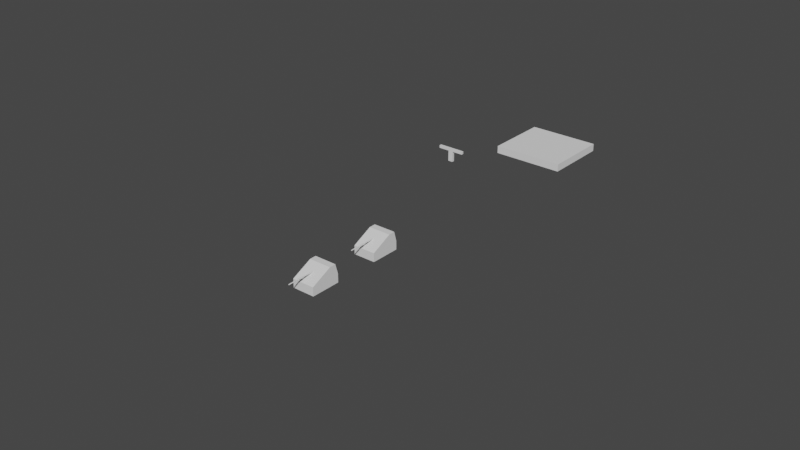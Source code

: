 # Source: Ship.blend  (saved by Blender 2.80.37; exported with 4.5.12 LTS)
import bpy
from mathutils import Matrix  # noqa: F401  (used for matrix-valued properties, if any)

bpy.ops.wm.read_factory_settings(use_empty=True)
scene = bpy.context.scene
scene.name = 'Scene'

# ---- collections
col_ship = bpy.data.collections.new('Ship'); scene.collection.children.link(col_ship)
col_ship.hide_render = True
col_other = bpy.data.collections.new('Other'); scene.collection.children.link(col_other)
col_blueprints = bpy.data.collections.new('Blueprints'); scene.collection.children.link(col_blueprints)
col_blueprints.hide_render = True

# ---- world
world_world = bpy.data.worlds.new('World'); scene.world = world_world
world_world.color = (0.05088, 0.05088, 0.05088)
world_world.use_sun_shadow = False
world_world.sun_shadow_jitter_overblur = 0.0

# ---- meshes
me_cube_001 = bpy.data.meshes.new('Cube.001')
me_cube_001.from_pydata([(0.7535, -0.1687, -0.3712), (0.3425, -0.1687, 1.386), (0.7805, 0.1594, -0.3805), (0.4089, 0.1594, 1.386), (0.6712, -0.2143, 0.3985), (0.7273, -0.2233, -0.362), (0.7805, 0.214, -0.3805), (0.7245, 0.1989, 0.3894), (0.1354, -0.9658, 0.3758), (0.1784, -0.9658, -0.235), (0.7805, 0.3431, -0.379), (0.8319, 0.3431, 0.3883), (0.7805, 0.7325, -0.1703), (0.8319, 0.7325, 0.3849), (0.8842, -0.1687, 0.02365), (0.9456, 0.1594, 0.01664), (0.8438, -0.2233, 0.02265), (0.9371, 0.214, 0.003034), (0.1454, -0.9658, 0.1051), (0.9371, 0.3431, 0.003477), (0.9371, 0.7325, 0.1597), (0.8985, -0.1687, -0.1638), (0.9435, 0.1594, -0.1718), (0.8648, -0.2233, -0.1599), (0.9391, 0.214, -0.179), (0.1768, -0.9658, -0.05632), (0.9391, 0.7325, 0.003092), (0.9391, 0.3431, -0.178), (0.1712, -0.1687, 1.386), (0.2044, 0.1594, 1.386), (0.3729, -0.2233, 0.3985), (0.4159, 0.214, 0.3894), (0.1199, -0.9658, 0.3758), (0.4099, 0.3431, -0.5476), (0.4159, 0.7325, 0.3849), (0.3964, -0.1687, -0.5361), (0.4099, 0.1594, -0.5498), (0.3833, -0.2233, -0.5224), (0.4099, 0.214, -0.5498), (0.1454, -0.9658, -0.3337), (0.4099, 0.7325, -0.2377), (0.01749, -1.154, -0.0221), (0.02394, -1.154, -0.2971), (0.01862, -1.154, -0.1007), (0.02185, -1.154, -0.1939), (0.01144, -1.154, -0.0221), (0.01368, -1.154, -0.3542), (-0.7535, -0.1687, -0.3712), (-0.3425, -0.1687, 1.386), (-0.7805, 0.1594, -0.3805), (-0.4089, 0.1594, 1.386), (-0.6712, -0.2143, 0.3985), (-0.7273, -0.2233, -0.362), (-0.7805, 0.214, -0.3805), (-0.7245, 0.1989, 0.3894), (-0.1354, -0.9658, 0.3758), (-0.1784, -0.9658, -0.235), (-0.7805, 0.3431, -0.379), (-0.8319, 0.3431, 0.3883), (-0.7805, 0.7325, -0.1703), (-0.8319, 0.7325, 0.3849), (0.0, -0.1687, 1.386), (0.0, -0.1687, -0.5956), (0.0, 0.1594, -0.6138), (0.0, 0.1594, 1.386), (0.0, -0.2233, 0.3985), (0.0, -0.2233, -0.5774), (0.0, 0.214, 0.3894), (0.0, 0.214, -0.6138), (0.0, -0.9658, 0.3758), (0.0, -0.9658, -0.3271), (0.0, 0.3431, -0.6109), (0.0, 0.7325, -0.2435), (0.0, 0.7325, 0.3849), (-0.8842, -0.1687, 0.02365), (-0.9456, 0.1594, 0.01664), (-0.8438, -0.2233, 0.02265), (-0.9371, 0.214, 0.003034), (-0.1454, -0.9658, 0.1051), (-0.9371, 0.3431, 0.003477), (-0.9371, 0.7325, 0.1597), (-0.8985, -0.1687, -0.1638), (-0.9435, 0.1594, -0.1718), (-0.8648, -0.2233, -0.1599), (-0.9391, 0.214, -0.179), (-0.1768, -0.9658, -0.05632), (-0.9391, 0.7325, 0.003092), (-0.9391, 0.3431, -0.178), (-0.1712, -0.1687, 1.386), (-0.2044, 0.1594, 1.386), (-0.3729, -0.2233, 0.3985), (-0.4159, 0.214, 0.3894), (-0.1199, -0.9658, 0.3758), (-0.4099, 0.3431, -0.5476), (-0.4159, 0.7325, 0.3849), (-0.3964, -0.1687, -0.5361), (-0.4099, 0.1594, -0.5498), (-0.3833, -0.2233, -0.5224), (-0.4099, 0.214, -0.5498), (-0.1454, -0.9658, -0.3337), (-0.4099, 0.7325, -0.2377), (-0.01749, -1.154, -0.0221), (-0.02394, -1.154, -0.2971), (0.0, -1.154, -0.0221), (0.0, -1.154, -0.3572), (-0.01862, -1.154, -0.1007), (-0.02185, -1.154, -0.1939), (-0.01144, -1.154, -0.0221), (-0.01368, -1.154, -0.3542), (0.3652, -0.2309, 0.2573), (0.6573, -0.2222, 0.2573), (0.1326, -0.958, 0.235), (0.1174, -0.958, 0.235), (0.0, -0.2309, 0.2573), (0.0, -0.958, 0.235), (-0.3652, -0.2309, 0.2573), (-0.6573, -0.2222, 0.2573), (-0.1326, -0.958, 0.235), (-0.1174, -0.958, 0.235), (0.3503, 0.2478, 0.219), (0.6102, 0.235, 0.219), (0.7006, 0.3564, 0.218), (0.7006, 0.6844, 0.2151), (0.3503, 0.6844, 0.2151), (0.3503, 0.3564, 0.218), (0.0, 0.3564, 0.218), (0.0, 0.6844, 0.2151), (0.0, 0.2478, 0.219), (-0.3503, 0.2478, 0.219), (-0.6102, 0.235, 0.219), (-0.7006, 0.3564, 0.218), (-0.7006, 0.6844, 0.2151), (-0.3503, 0.6844, 0.2151), (-0.3503, 0.3564, 0.218), (0.9391, 0.7719, -0.0331), (0.7805, 0.7685, -0.1496), (0.4159, 0.7515, 0.3849), (0.8319, 0.7515, 0.3849), (0.4099, 0.7614, -0.1948), (0.0, 0.7614, -0.1987), (0.0, 0.7639, 0.1597), (0.0, 0.7515, 0.3849), (0.9371, 0.7639, 0.1597), (0.0, 0.7719, -0.04245), (0.4686, 0.7639, 0.1597), (0.4695, 0.7719, -0.03778), (-0.9391, 0.7719, -0.0331), (-0.7805, 0.7685, -0.1496), (-0.4159, 0.7515, 0.3849), (-0.8319, 0.7515, 0.3849), (-0.4099, 0.7614, -0.1948), (-0.9371, 0.7639, 0.1597), (-0.4686, 0.7639, 0.1597), (-0.4695, 0.7719, -0.03778), (0.007413, -1.177, -0.1621), (0.01014, -1.177, -0.2787), (0.007891, -1.177, -0.1954), (0.00926, -1.177, -0.2349), (0.004848, -1.177, -0.1621), (0.005798, -1.177, -0.3028), (0.004941, -1.177, -0.1954), (0.005373, -1.177, -0.2403), (-0.007413, -1.177, -0.1621), (-0.01014, -1.177, -0.2787), (2.14e-10, -1.177, -0.1621), (2.14e-10, -1.177, -0.3041), (-0.007891, -1.177, -0.1954), (2.14e-10, -1.177, -0.1954), (-0.00926, -1.177, -0.2349), (2.14e-10, -1.177, -0.2456), (-0.004848, -1.177, -0.1621), (-0.005798, -1.177, -0.3028), (-0.004941, -1.177, -0.1954), (-0.005373, -1.177, -0.2403)], [], [(36, 2, 0, 35), (15, 3, 1, 14), (17, 7, 3, 15), (38, 6, 2, 36), (35, 0, 5, 37), (14, 1, 4, 16), (38, 33, 10, 6), (37, 5, 9, 39), (16, 4, 8, 18), (17, 19, 11, 7), (33, 40, 12, 10), (19, 20, 13, 11), (70, 39, 46, 104), (12, 40, 138, 135), (60, 58, 130, 131), (54, 91, 128, 129), (69, 32, 112, 114), (28, 61, 65, 30), (31, 67, 64, 29), (29, 64, 61, 28), (34, 13, 137, 136), (18, 8, 41, 43), (27, 26, 20, 19), (24, 27, 19, 17), (23, 16, 18, 25), (21, 14, 16, 23), (24, 17, 15, 22), (22, 15, 14, 21), (2, 22, 21, 0), (6, 24, 22, 2), (0, 21, 23, 5), (5, 23, 25, 9), (6, 10, 27, 24), (10, 12, 26, 27), (32, 69, 103, 45), (40, 72, 139, 138), (94, 73, 141, 148), (9, 25, 44, 42), (25, 18, 43, 44), (80, 60, 149, 151), (3, 29, 28, 1), (7, 31, 29, 3), (1, 28, 30, 4), (8, 4, 110, 111), (91, 67, 127, 128), (7, 11, 121, 120), (26, 12, 135, 134), (8, 32, 45, 41), (71, 72, 40, 33), (66, 37, 39, 70), (68, 71, 33, 38), (62, 35, 37, 66), (68, 38, 36, 63), (63, 36, 35, 62), (44, 43, 156, 157), (108, 104, 165, 171), (106, 102, 163, 168), (102, 108, 171, 163), (107, 101, 162, 170), (43, 41, 154, 156), (39, 9, 42, 46), (96, 95, 47, 49), (75, 74, 48, 50), (77, 75, 50, 54), (98, 96, 49, 53), (95, 97, 52, 47), (74, 76, 51, 48), (98, 53, 57, 93), (97, 99, 56, 52), (76, 78, 55, 51), (77, 54, 58, 79), (93, 57, 59, 100), (79, 58, 60, 80), (70, 104, 108, 99), (100, 59, 147, 150), (73, 94, 132, 126), (13, 34, 123, 122), (51, 55, 117, 116), (88, 90, 65, 61), (91, 89, 64, 67), (89, 88, 61, 64), (60, 94, 148, 149), (78, 105, 101, 55), (87, 79, 80, 86), (84, 77, 79, 87), (83, 85, 78, 76), (81, 83, 76, 74), (84, 82, 75, 77), (82, 81, 74, 75), (49, 47, 81, 82), (53, 49, 82, 84), (47, 52, 83, 81), (52, 56, 85, 83), (53, 84, 87, 57), (57, 87, 86, 59), (92, 107, 103, 69), (20, 26, 134, 142), (72, 100, 150, 139), (56, 102, 106, 85), (85, 106, 105, 78), (13, 20, 142, 137), (50, 48, 88, 89), (54, 50, 89, 91), (48, 51, 90, 88), (65, 90, 115, 113), (58, 54, 129, 130), (94, 60, 131, 132), (86, 80, 151, 146), (55, 101, 107, 92), (71, 93, 100, 72), (66, 70, 99, 97), (68, 98, 93, 71), (62, 66, 97, 95), (68, 63, 96, 98), (63, 62, 95, 96), (103, 107, 170, 164), (46, 42, 155, 159), (45, 103, 164, 158), (104, 46, 159, 165), (105, 106, 168, 166), (42, 44, 157, 155), (99, 108, 102, 56), (109, 113, 114, 112), (110, 109, 112, 111), (115, 118, 114, 113), (116, 117, 118, 115), (55, 92, 118, 117), (32, 8, 111, 112), (90, 51, 116, 115), (92, 69, 114, 118), (30, 65, 113, 109), (4, 30, 109, 110), (124, 123, 126, 125), (119, 124, 125, 127), (120, 121, 124, 119), (121, 122, 123, 124), (133, 125, 126, 132), (128, 127, 125, 133), (129, 128, 133, 130), (130, 133, 132, 131), (31, 7, 120, 119), (11, 13, 122, 121), (34, 73, 126, 123), (67, 31, 119, 127), (144, 140, 141, 136), (145, 143, 140, 144), (138, 139, 143, 145), (135, 138, 145, 134), (134, 145, 144, 142), (142, 144, 136, 137), (152, 148, 141, 140), (153, 152, 140, 143), (150, 153, 143, 139), (147, 146, 153, 150), (146, 151, 152, 153), (151, 149, 148, 152), (73, 34, 136, 141), (59, 86, 146, 147), (160, 156, 154, 158), (161, 157, 156, 160), (159, 155, 157, 161), (165, 159, 161, 169), (169, 161, 160, 167), (167, 160, 158, 164), (172, 170, 162, 166), (173, 172, 166, 168), (171, 173, 168, 163), (165, 169, 173, 171), (169, 167, 172, 173), (167, 164, 170, 172), (101, 105, 166, 162), (41, 45, 158, 154)])
_uv = me_cube_001.uv_layers.new(name='UVMap')
_uv.uv.foreach_set('vector', [0.3125, 0.5769, 0.375, 0.5769, 0.375, 0.618, 0.3125, 0.618, 0.5287, 0.5769, 0.625, 0.5769, 0.625, 0.618, 0.5287, 0.618, 0.5287, 0.57, 0.625, 0.57, 0.625, 0.5769, 0.5287, 0.5769, 0.3125, 0.57, 0.375, 0.57, 0.375, 0.5769, 0.3125, 0.5769, 0.3125, 0.618, 0.375, 0.618, 0.375, 0.6249, 0.3125, 0.6249, 0.5287, 0.618, 0.625, 0.618, 0.625, 0.6249, 0.5287, 0.6249, 0.3125, 0.57, 0.3125, 0.5539, 0.375, 0.5539, 0.375, 0.57, 0.3125, 0.6249, 0.375, 0.6249, 0.375, 0.718, 0.3125, 0.718, 0.5287, 0.6249, 0.625, 0.6249, 0.625, 0.718, 0.5287, 0.718, 0.5287, 0.57, 0.5287, 0.5539, 0.625, 0.5539, 0.625, 0.57, 0.3125, 0.5539, 0.3125, 0.505, 0.375, 0.505, 0.375, 0.5539, 0.5287, 0.5539, 0.5287, 0.505, 0.625, 0.505, 0.625, 0.5539, 0.25, 0.718, 0.3125, 0.718, 0.3125, 0.718, 0.25, 0.718, 0.375, 0.505, 0.3125, 0.505, 0.3125, 0.505, 0.375, 0.505, 0.625, 0.505, 0.625, 0.5539, 0.625, 0.5539, 0.625, 0.505, 0.625, 0.57, 0.6875, 0.57, 0.6875, 0.57, 0.625, 0.57, 0.75, 0.718, 0.6875, 0.718, 0.6875, 0.718, 0.75, 0.718, 0.6875, 0.618, 0.75, 0.618, 0.75, 0.6249, 0.6875, 0.6249, 0.6875, 0.57, 0.75, 0.57, 0.75, 0.5769, 0.6875, 0.5769, 0.6875, 0.5769, 0.75, 0.5769, 0.75, 0.618, 0.6875, 0.618, 0.625, 0.44, 0.625, 0.505, 0.625, 0.505, 0.625, 0.44, 0.5287, 0.718, 0.625, 0.718, 0.625, 0.718, 0.5287, 0.718, 0.4558, 0.5539, 0.4558, 0.505, 0.5287, 0.505, 0.5287, 0.5539, 0.4558, 0.57, 0.4558, 0.5539, 0.5287, 0.5539, 0.5287, 0.57, 0.4558, 0.6249, 0.5287, 0.6249, 0.5287, 0.718, 0.4558, 0.718, 0.4558, 0.618, 0.5287, 0.618, 0.5287, 0.6249, 0.4558, 0.6249, 0.4558, 0.57, 0.5287, 0.57, 0.5287, 0.5769, 0.4558, 0.5769, 0.4558, 0.5769, 0.5287, 0.5769, 0.5287, 0.618, 0.4558, 0.618, 0.375, 0.5769, 0.4558, 0.5769, 0.4558, 0.618, 0.375, 0.618, 0.375, 0.57, 0.4558, 0.57, 0.4558, 0.5769, 0.375, 0.5769, 0.375, 0.618, 0.4558, 0.618, 0.4558, 0.6249, 0.375, 0.6249, 0.375, 0.6249, 0.4558, 0.6249, 0.4558, 0.718, 0.375, 0.718, 0.375, 0.57, 0.375, 0.5539, 0.4558, 0.5539, 0.4558, 0.57, 0.375, 0.5539, 0.375, 0.505, 0.4558, 0.505, 0.4558, 0.5539, 0.6875, 0.718, 0.75, 0.718, 0.75, 0.718, 0.6875, 0.718, 0.3125, 0.505, 0.25, 0.505, 0.25, 0.505, 0.3125, 0.505, 0.625, 0.44, 0.625, 0.375, 0.625, 0.375, 0.625, 0.44, 0.375, 0.718, 0.4558, 0.718, 0.4558, 0.718, 0.375, 0.718, 0.4558, 0.718, 0.5287, 0.718, 0.5287, 0.718, 0.4558, 0.718, 0.5287, 0.505, 0.625, 0.505, 0.625, 0.505, 0.5287, 0.505, 0.625, 0.5769, 0.6875, 0.5769, 0.6875, 0.618, 0.625, 0.618, 0.625, 0.57, 0.6875, 0.57, 0.6875, 0.5769, 0.625, 0.5769, 0.625, 0.618, 0.6875, 0.618, 0.6875, 0.6249, 0.625, 0.6249, 0.625, 0.718, 0.625, 0.6249, 0.625, 0.6249, 0.625, 0.718, 0.6875, 0.57, 0.75, 0.57, 0.75, 0.57, 0.6875, 0.57, 0.625, 0.57, 0.625, 0.5539, 0.625, 0.5539, 0.625, 0.57, 0.4558, 0.505, 0.375, 0.505, 0.375, 0.505, 0.4558, 0.505, 0.625, 0.718, 0.6875, 0.718, 0.6875, 0.718, 0.625, 0.718, 0.25, 0.5539, 0.25, 0.505, 0.3125, 0.505, 0.3125, 0.5539, 0.25, 0.6249, 0.3125, 0.6249, 0.3125, 0.718, 0.25, 0.718, 0.25, 0.57, 0.25, 0.5539, 0.3125, 0.5539, 0.3125, 0.57, 0.25, 0.618, 0.3125, 0.618, 0.3125, 0.6249, 0.25, 0.6249, 0.25, 0.57, 0.3125, 0.57, 0.3125, 0.5769, 0.25, 0.5769, 0.25, 0.5769, 0.3125, 0.5769, 0.3125, 0.618, 0.25, 0.618, 0.4558, 0.718, 0.5287, 0.718, 0.5287, 0.718, 0.4558, 0.718, 0.3125, 0.718, 0.25, 0.718, 0.25, 0.718, 0.3125, 0.718, 0.4558, 0.718, 0.375, 0.718, 0.375, 0.718, 0.4558, 0.718, 0.375, 0.718, 0.3125, 0.718, 0.3125, 0.718, 0.375, 0.718, 0.6875, 0.718, 0.625, 0.718, 0.625, 0.718, 0.6875, 0.718, 0.5287, 0.718, 0.625, 0.718, 0.625, 0.718, 0.5287, 0.718, 0.3125, 0.718, 0.375, 0.718, 0.375, 0.718, 0.3125, 0.718, 0.3125, 0.5769, 0.3125, 0.618, 0.375, 0.618, 0.375, 0.5769, 0.5287, 0.5769, 0.5287, 0.618, 0.625, 0.618, 0.625, 0.5769, 0.5287, 0.57, 0.5287, 0.5769, 0.625, 0.5769, 0.625, 0.57, 0.3125, 0.57, 0.3125, 0.5769, 0.375, 0.5769, 0.375, 0.57, 0.3125, 0.618, 0.3125, 0.6249, 0.375, 0.6249, 0.375, 0.618, 0.5287, 0.618, 0.5287, 0.6249, 0.625, 0.6249, 0.625, 0.618, 0.3125, 0.57, 0.375, 0.57, 0.375, 0.5539, 0.3125, 0.5539, 0.3125, 0.6249, 0.3125, 0.718, 0.375, 0.718, 0.375, 0.6249, 0.5287, 0.6249, 0.5287, 0.718, 0.625, 0.718, 0.625, 0.6249, 0.5287, 0.57, 0.625, 0.57, 0.625, 0.5539, 0.5287, 0.5539, 0.3125, 0.5539, 0.375, 0.5539, 0.375, 0.505, 0.3125, 0.505, 0.5287, 0.5539, 0.625, 0.5539, 0.625, 0.505, 0.5287, 0.505, 0.25, 0.718, 0.25, 0.718, 0.3125, 0.718, 0.3125, 0.718, 0.3125, 0.505, 0.375, 0.505, 0.375, 0.505, 0.3125, 0.505, 0.625, 0.375, 0.625, 0.44, 0.625, 0.44, 0.625, 0.375, 0.625, 0.505, 0.625, 0.44, 0.625, 0.44, 0.625, 0.505, 0.625, 0.6249, 0.625, 0.718, 0.625, 0.718, 0.625, 0.6249, 0.6875, 0.618, 0.6875, 0.6249, 0.75, 0.6249, 0.75, 0.618, 0.6875, 0.57, 0.6875, 0.5769, 0.75, 0.5769, 0.75, 0.57, 0.6875, 0.5769, 0.6875, 0.618, 0.75, 0.618, 0.75, 0.5769, 0.625, 0.505, 0.625, 0.44, 0.625, 0.44, 0.625, 0.505, 0.5287, 0.718, 0.5287, 0.718, 0.625, 0.718, 0.625, 0.718, 0.4558, 0.5539, 0.5287, 0.5539, 0.5287, 0.505, 0.4558, 0.505, 0.4558, 0.57, 0.5287, 0.57, 0.5287, 0.5539, 0.4558, 0.5539, 0.4558, 0.6249, 0.4558, 0.718, 0.5287, 0.718, 0.5287, 0.6249, 0.4558, 0.618, 0.4558, 0.6249, 0.5287, 0.6249, 0.5287, 0.618, 0.4558, 0.57, 0.4558, 0.5769, 0.5287, 0.5769, 0.5287, 0.57, 0.4558, 0.5769, 0.4558, 0.618, 0.5287, 0.618, 0.5287, 0.5769, 0.375, 0.5769, 0.375, 0.618, 0.4558, 0.618, 0.4558, 0.5769, 0.375, 0.57, 0.375, 0.5769, 0.4558, 0.5769, 0.4558, 0.57, 0.375, 0.618, 0.375, 0.6249, 0.4558, 0.6249, 0.4558, 0.618, 0.375, 0.6249, 0.375, 0.718, 0.4558, 0.718, 0.4558, 0.6249, 0.375, 0.57, 0.4558, 0.57, 0.4558, 0.5539, 0.375, 0.5539, 0.375, 0.5539, 0.4558, 0.5539, 0.4558, 0.505, 0.375, 0.505, 0.6875, 0.718, 0.6875, 0.718, 0.75, 0.718, 0.75, 0.718, 0.5287, 0.505, 0.4558, 0.505, 0.4558, 0.505, 0.5287, 0.505, 0.25, 0.505, 0.3125, 0.505, 0.3125, 0.505, 0.25, 0.505, 0.375, 0.718, 0.375, 0.718, 0.4558, 0.718, 0.4558, 0.718, 0.4558, 0.718, 0.4558, 0.718, 0.5287, 0.718, 0.5287, 0.718, 0.625, 0.505, 0.5287, 0.505, 0.5287, 0.505, 0.625, 0.505, 0.625, 0.5769, 0.625, 0.618, 0.6875, 0.618, 0.6875, 0.5769, 0.625, 0.57, 0.625, 0.5769, 0.6875, 0.5769, 0.6875, 0.57, 0.625, 0.618, 0.625, 0.6249, 0.6875, 0.6249, 0.6875, 0.618, 0.75, 0.6249, 0.6875, 0.6249, 0.6875, 0.6249, 0.75, 0.6249, 0.625, 0.5539, 0.625, 0.57, 0.625, 0.57, 0.625, 0.5539, 0.625, 0.44, 0.625, 0.505, 0.625, 0.505, 0.625, 0.44, 0.4558, 0.505, 0.5287, 0.505, 0.5287, 0.505, 0.4558, 0.505, 0.625, 0.718, 0.625, 0.718, 0.6875, 0.718, 0.6875, 0.718, 0.25, 0.5539, 0.3125, 0.5539, 0.3125, 0.505, 0.25, 0.505, 0.25, 0.6249, 0.25, 0.718, 0.3125, 0.718, 0.3125, 0.6249, 0.25, 0.57, 0.3125, 0.57, 0.3125, 0.5539, 0.25, 0.5539, 0.25, 0.618, 0.25, 0.6249, 0.3125, 0.6249, 0.3125, 0.618, 0.25, 0.57, 0.25, 0.5769, 0.3125, 0.5769, 0.3125, 0.57, 0.25, 0.5769, 0.25, 0.618, 0.3125, 0.618, 0.3125, 0.5769, 0.75, 0.718, 0.6875, 0.718, 0.6875, 0.718, 0.75, 0.718, 0.3125, 0.718, 0.375, 0.718, 0.375, 0.718, 0.3125, 0.718, 0.6875, 0.718, 0.75, 0.718, 0.75, 0.718, 0.6875, 0.718, 0.25, 0.718, 0.3125, 0.718, 0.3125, 0.718, 0.25, 0.718, 0.5287, 0.718, 0.4558, 0.718, 0.4558, 0.718, 0.5287, 0.718, 0.375, 0.718, 0.4558, 0.718, 0.4558, 0.718, 0.375, 0.718, 0.3125, 0.718, 0.3125, 0.718, 0.375, 0.718, 0.375, 0.718, 0.6875, 0.6249, 0.75, 0.6249, 0.75, 0.718, 0.6875, 0.718, 0.625, 0.6249, 0.6875, 0.6249, 0.6875, 0.718, 0.625, 0.718, 0.6875, 0.6249, 0.6875, 0.718, 0.75, 0.718, 0.75, 0.6249, 0.625, 0.6249, 0.625, 0.718, 0.6875, 0.718, 0.6875, 0.6249, 0.625, 0.718, 0.6875, 0.718, 0.6875, 0.718, 0.625, 0.718, 0.6875, 0.718, 0.625, 0.718, 0.625, 0.718, 0.6875, 0.718, 0.6875, 0.6249, 0.625, 0.6249, 0.625, 0.6249, 0.6875, 0.6249, 0.6875, 0.718, 0.75, 0.718, 0.75, 0.718, 0.6875, 0.718, 0.6875, 0.6249, 0.75, 0.6249, 0.75, 0.6249, 0.6875, 0.6249, 0.625, 0.6249, 0.6875, 0.6249, 0.6875, 0.6249, 0.625, 0.6249, 0.6875, 0.5539, 0.6875, 0.505, 0.75, 0.505, 0.75, 0.5539, 0.6875, 0.57, 0.6875, 0.5539, 0.75, 0.5539, 0.75, 0.57, 0.625, 0.57, 0.625, 0.5539, 0.6875, 0.5539, 0.6875, 0.57, 0.625, 0.5539, 0.625, 0.505, 0.6875, 0.505, 0.6875, 0.5539, 0.6875, 0.5539, 0.75, 0.5539, 0.75, 0.505, 0.6875, 0.505, 0.6875, 0.57, 0.75, 0.57, 0.75, 0.5539, 0.6875, 0.5539, 0.625, 0.57, 0.6875, 0.57, 0.6875, 0.5539, 0.625, 0.5539, 0.625, 0.5539, 0.6875, 0.5539, 0.6875, 0.505, 0.625, 0.505, 0.6875, 0.57, 0.625, 0.57, 0.625, 0.57, 0.6875, 0.57, 0.625, 0.5539, 0.625, 0.505, 0.625, 0.505, 0.625, 0.5539, 0.625, 0.44, 0.625, 0.375, 0.625, 0.375, 0.625, 0.44, 0.75, 0.57, 0.6875, 0.57, 0.6875, 0.57, 0.75, 0.57, 0.5046, 0.465, 0.4806, 0.4251, 0.625, 0.375, 0.625, 0.44, 0.4135, 0.484, 0.3711, 0.463, 0.4806, 0.4251, 0.5046, 0.465, 0.3125, 0.505, 0.25, 0.505, 0.3711, 0.463, 0.4135, 0.484, 0.375, 0.505, 0.3125, 0.505, 0.4135, 0.484, 0.4558, 0.505, 0.4558, 0.505, 0.4135, 0.484, 0.5046, 0.465, 0.5287, 0.505, 0.5287, 0.505, 0.5046, 0.465, 0.625, 0.44, 0.625, 0.505, 0.5046, 0.465, 0.625, 0.44, 0.625, 0.375, 0.4806, 0.4251, 0.4135, 0.484, 0.5046, 0.465, 0.4806, 0.4251, 0.3711, 0.463, 0.3125, 0.505, 0.4135, 0.484, 0.3711, 0.463, 0.25, 0.505, 0.375, 0.505, 0.4558, 0.505, 0.4135, 0.484, 0.3125, 0.505, 0.4558, 0.505, 0.5287, 0.505, 0.5046, 0.465, 0.4135, 0.484, 0.5287, 0.505, 0.625, 0.505, 0.625, 0.44, 0.5046, 0.465, 0.625, 0.375, 0.625, 0.44, 0.625, 0.44, 0.625, 0.375, 0.375, 0.505, 0.4558, 0.505, 0.4558, 0.505, 0.375, 0.505, 0.5431, 0.718, 0.5287, 0.718, 0.625, 0.718, 0.6875, 0.718, 0.4336, 0.718, 0.4558, 0.718, 0.5287, 0.718, 0.5431, 0.718, 0.3125, 0.718, 0.375, 0.718, 0.4558, 0.718, 0.4336, 0.718, 0.25, 0.718, 0.3125, 0.718, 0.4336, 0.718, 0.4115, 0.718, 0.4115, 0.718, 0.4336, 0.718, 0.5431, 0.718, 0.5574, 0.718, 0.5574, 0.718, 0.5431, 0.718, 0.6875, 0.718, 0.75, 0.718, 0.5431, 0.718, 0.6875, 0.718, 0.625, 0.718, 0.5287, 0.718, 0.4336, 0.718, 0.5431, 0.718, 0.5287, 0.718, 0.4558, 0.718, 0.3125, 0.718, 0.4336, 0.718, 0.4558, 0.718, 0.375, 0.718, 0.25, 0.718, 0.4115, 0.718, 0.4336, 0.718, 0.3125, 0.718, 0.4115, 0.718, 0.5574, 0.718, 0.5431, 0.718, 0.4336, 0.718, 0.5574, 0.718, 0.75, 0.718, 0.6875, 0.718, 0.5431, 0.718, 0.625, 0.718, 0.5287, 0.718, 0.5287, 0.718, 0.625, 0.718, 0.625, 0.718, 0.6875, 0.718, 0.6875, 0.718, 0.625, 0.718])
me_cube_001.use_remesh_preserve_volume = False
me_cube_001.use_remesh_preserve_attributes = False
me_cube_001.use_mirror_vertex_groups = False
me_cube_001.update()
me_cylinder = bpy.data.meshes.new('Cylinder')
me_cylinder.from_pydata([(8.417e-09, 1.0, -2.006), (8.417e-09, 1.0, -0.006127), (0.7071, 0.7071, -2.006), (0.7071, 0.7071, -0.006127), (1.0, -5.116e-08, -2.006), (1.0, -5.116e-08, -0.006127), (0.7071, -0.7071, -2.006), (0.7071, -0.7071, -0.006127), (-7.901e-08, -1.0, -2.006), (-7.901e-08, -1.0, -0.006127), (-0.7071, -0.7071, -2.006), (-0.7071, -0.7071, -0.006127), (-1.0, 4.474e-09, -2.006), (-1.0, 4.474e-09, -0.006127), (-0.7071, 0.7071, -2.006), (-0.7071, 0.7071, -0.006127), (8.417e-09, 1.0, -1.187), (0.7071, 0.7071, -1.187), (1.0, -5.116e-08, -1.187), (0.7071, -0.7071, -1.187), (-7.901e-08, -1.0, -1.187), (-0.7071, -0.7071, -1.187), (-1.0, 4.474e-09, -1.187), (-0.7071, 0.7071, -1.187), (1.105, 1.105, -1.205), (1.563, 2.3e-08, -1.205), (1.105, -1.105, -1.205), (-1.14e-07, -1.563, -1.205), (-1.105, -1.105, -1.205), (-1.563, 1.099e-07, -1.205), (-1.105, 1.105, -1.205), (2.263e-08, 1.563, -1.205), (1.105, 1.105, -1.427), (1.563, -1.829e-07, -1.427), (1.105, -1.105, -1.427), (-1.14e-07, -1.563, -1.427), (-1.105, -1.105, -1.427), (-1.563, -9.596e-08, -1.427), (-1.105, 1.105, -1.427), (2.263e-08, 1.563, -1.427), (0.7071, 0.7071, -1.443), (1.0, -5.116e-08, -1.443), (0.7071, -0.7071, -1.443), (-7.901e-08, -1.0, -1.443), (-0.7071, -0.7071, -1.443), (-1.0, 4.474e-09, -1.443), (-0.7071, 0.7071, -1.443), (8.417e-09, 1.0, -1.443), (0.7071, 0.7071, -1.715), (1.0, -5.116e-08, -1.715), (0.7071, -0.7071, -1.715), (-7.901e-08, -1.0, -1.715), (-0.7071, -0.7071, -1.715), (-1.0, 4.474e-09, -1.715), (-0.7071, 0.7071, -1.715), (8.417e-09, 1.0, -1.715), (0.5082, 0.5082, -1.729), (0.7187, 4.998e-07, -1.729), (0.5082, -0.5082, -1.729), (-5.915e-08, -0.7187, -1.729), (-0.5082, -0.5082, -1.729), (-0.7187, 5.397e-07, -1.729), (-0.5082, 0.5082, -1.729), (3.682e-09, 0.7187, -1.729), (0.7071, 0.7071, -1.744), (1.0, -5.116e-08, -1.744), (0.7071, -0.7071, -1.744), (-7.901e-08, -1.0, -1.744), (-0.7071, -0.7071, -1.744), (-1.0, 4.474e-09, -1.744), (-0.7071, 0.7071, -1.744), (8.417e-09, 1.0, -1.744)], [], [(16, 1, 3, 17), (17, 3, 5, 18), (18, 5, 7, 19), (19, 7, 9, 20), (20, 9, 11, 21), (21, 11, 13, 22), (3, 1, 15, 13, 11, 9, 7, 5), (22, 13, 15, 23), (23, 15, 1, 16), (0, 2, 4, 6, 8, 10, 12, 14), (30, 23, 16, 31), (29, 22, 23, 30), (28, 21, 22, 29), (27, 20, 21, 28), (26, 19, 20, 27), (25, 18, 19, 26), (24, 17, 18, 25), (31, 16, 17, 24), (39, 31, 24, 32), (32, 24, 25, 33), (33, 25, 26, 34), (34, 26, 27, 35), (35, 27, 28, 36), (36, 28, 29, 37), (37, 29, 30, 38), (38, 30, 31, 39), (46, 38, 39, 47), (45, 37, 38, 46), (44, 36, 37, 45), (43, 35, 36, 44), (42, 34, 35, 43), (41, 33, 34, 42), (40, 32, 33, 41), (47, 39, 32, 40), (55, 47, 40, 48), (48, 40, 41, 49), (49, 41, 42, 50), (50, 42, 43, 51), (51, 43, 44, 52), (52, 44, 45, 53), (53, 45, 46, 54), (54, 46, 47, 55), (62, 54, 55, 63), (61, 53, 54, 62), (60, 52, 53, 61), (59, 51, 52, 60), (58, 50, 51, 59), (57, 49, 50, 58), (56, 48, 49, 57), (63, 55, 48, 56), (71, 63, 56, 64), (64, 56, 57, 65), (65, 57, 58, 66), (66, 58, 59, 67), (67, 59, 60, 68), (68, 60, 61, 69), (69, 61, 62, 70), (70, 62, 63, 71), (14, 70, 71, 0), (12, 69, 70, 14), (10, 68, 69, 12), (8, 67, 68, 10), (6, 66, 67, 8), (4, 65, 66, 6), (2, 64, 65, 4), (0, 71, 64, 2)])
_uv = me_cylinder.uv_layers.new(name='UVMap')
_uv.uv.foreach_set('vector', [1.0, 0.7047, 1.0, 1.0, 0.875, 1.0, 0.875, 0.7047, 0.875, 0.7047, 0.875, 1.0, 0.75, 1.0, 0.75, 0.7047, 0.75, 0.7047, 0.75, 1.0, 0.625, 1.0, 0.625, 0.7047, 0.625, 0.7047, 0.625, 1.0, 0.5, 1.0, 0.5, 0.7047, 0.5, 0.7047, 0.5, 1.0, 0.375, 1.0, 0.375, 0.7047, 0.375, 0.7047, 0.375, 1.0, 0.25, 1.0, 0.25, 0.7047, 0.4197, 0.4197, 0.25, 0.49, 0.08029, 0.4197, 0.01, 0.25, 0.08029, 0.08029, 0.25, 0.01, 0.4197, 0.08029, 0.49, 0.25, 0.25, 0.7047, 0.25, 1.0, 0.125, 1.0, 0.125, 0.7047, 0.125, 0.7047, 0.125, 1.0, 0.0, 1.0, 0.0, 0.7047, 0.75, 0.49, 0.9197, 0.4197, 0.99, 0.25, 0.9197, 0.08029, 0.75, 0.01, 0.5803, 0.08029, 0.51, 0.25, 0.5803, 0.4197, 0.125, 0.7003, 0.125, 0.7047, 0.0, 0.7047, 0.0, 0.7003, 0.25, 0.7003, 0.25, 0.7047, 0.125, 0.7047, 0.125, 0.7003, 0.375, 0.7003, 0.375, 0.7047, 0.25, 0.7047, 0.25, 0.7003, 0.5, 0.7003, 0.5, 0.7047, 0.375, 0.7047, 0.375, 0.7003, 0.625, 0.7003, 0.625, 0.7047, 0.5, 0.7047, 0.5, 0.7003, 0.75, 0.7003, 0.75, 0.7047, 0.625, 0.7047, 0.625, 0.7003, 0.875, 0.7003, 0.875, 0.7047, 0.75, 0.7047, 0.75, 0.7003, 1.0, 0.7003, 1.0, 0.7047, 0.875, 0.7047, 0.875, 0.7003, 1.0, 0.6448, 1.0, 0.7003, 0.875, 0.7003, 0.875, 0.6448, 0.875, 0.6448, 0.875, 0.7003, 0.75, 0.7003, 0.75, 0.6448, 0.75, 0.6448, 0.75, 0.7003, 0.625, 0.7003, 0.625, 0.6448, 0.625, 0.6448, 0.625, 0.7003, 0.5, 0.7003, 0.5, 0.6448, 0.5, 0.6448, 0.5, 0.7003, 0.375, 0.7003, 0.375, 0.6448, 0.375, 0.6448, 0.375, 0.7003, 0.25, 0.7003, 0.25, 0.6448, 0.25, 0.6448, 0.25, 0.7003, 0.125, 0.7003, 0.125, 0.6448, 0.125, 0.6448, 0.125, 0.7003, 0.0, 0.7003, 0.0, 0.6448, 0.125, 0.6408, 0.125, 0.6448, 0.0, 0.6448, 0.0, 0.6408, 0.25, 0.6408, 0.25, 0.6448, 0.125, 0.6448, 0.125, 0.6408, 0.375, 0.6408, 0.375, 0.6448, 0.25, 0.6448, 0.25, 0.6408, 0.5, 0.6408, 0.5, 0.6448, 0.375, 0.6448, 0.375, 0.6408, 0.625, 0.6408, 0.625, 0.6448, 0.5, 0.6448, 0.5, 0.6408, 0.75, 0.6408, 0.75, 0.6448, 0.625, 0.6448, 0.625, 0.6408, 0.875, 0.6408, 0.875, 0.6448, 0.75, 0.6448, 0.75, 0.6408, 1.0, 0.6408, 1.0, 0.6448, 0.875, 0.6448, 0.875, 0.6408, 1.0, 0.5728, 1.0, 0.6408, 0.875, 0.6408, 0.875, 0.5728, 0.875, 0.5728, 0.875, 0.6408, 0.75, 0.6408, 0.75, 0.5728, 0.75, 0.5728, 0.75, 0.6408, 0.625, 0.6408, 0.625, 0.5728, 0.625, 0.5728, 0.625, 0.6408, 0.5, 0.6408, 0.5, 0.5728, 0.5, 0.5728, 0.5, 0.6408, 0.375, 0.6408, 0.375, 0.5728, 0.375, 0.5728, 0.375, 0.6408, 0.25, 0.6408, 0.25, 0.5728, 0.25, 0.5728, 0.25, 0.6408, 0.125, 0.6408, 0.125, 0.5728, 0.125, 0.5728, 0.125, 0.6408, 0.0, 0.6408, 0.0, 0.5728, 0.125, 0.5692, 0.125, 0.5728, 0.0, 0.5728, 0.0, 0.5692, 0.25, 0.5692, 0.25, 0.5728, 0.125, 0.5728, 0.125, 0.5692, 0.375, 0.5692, 0.375, 0.5728, 0.25, 0.5728, 0.25, 0.5692, 0.5, 0.5692, 0.5, 0.5728, 0.375, 0.5728, 0.375, 0.5692, 0.625, 0.5692, 0.625, 0.5728, 0.5, 0.5728, 0.5, 0.5692, 0.75, 0.5692, 0.75, 0.5728, 0.625, 0.5728, 0.625, 0.5692, 0.875, 0.5692, 0.875, 0.5728, 0.75, 0.5728, 0.75, 0.5692, 1.0, 0.5692, 1.0, 0.5728, 0.875, 0.5728, 0.875, 0.5692, 1.0, 0.5656, 1.0, 0.5692, 0.875, 0.5692, 0.875, 0.5656, 0.875, 0.5656, 0.875, 0.5692, 0.75, 0.5692, 0.75, 0.5656, 0.75, 0.5656, 0.75, 0.5692, 0.625, 0.5692, 0.625, 0.5656, 0.625, 0.5656, 0.625, 0.5692, 0.5, 0.5692, 0.5, 0.5656, 0.5, 0.5656, 0.5, 0.5692, 0.375, 0.5692, 0.375, 0.5656, 0.375, 0.5656, 0.375, 0.5692, 0.25, 0.5692, 0.25, 0.5656, 0.25, 0.5656, 0.25, 0.5692, 0.125, 0.5692, 0.125, 0.5656, 0.125, 0.5656, 0.125, 0.5692, 0.0, 0.5692, 0.0, 0.5656, 0.125, 0.5, 0.125, 0.5656, 0.0, 0.5656, 0.0, 0.5, 0.25, 0.5, 0.25, 0.5656, 0.125, 0.5656, 0.125, 0.5, 0.375, 0.5, 0.375, 0.5656, 0.25, 0.5656, 0.25, 0.5, 0.5, 0.5, 0.5, 0.5656, 0.375, 0.5656, 0.375, 0.5, 0.625, 0.5, 0.625, 0.5656, 0.5, 0.5656, 0.5, 0.5, 0.75, 0.5, 0.75, 0.5656, 0.625, 0.5656, 0.625, 0.5, 0.875, 0.5, 0.875, 0.5656, 0.75, 0.5656, 0.75, 0.5, 1.0, 0.5, 1.0, 0.5656, 0.875, 0.5656, 0.875, 0.5])
me_cylinder.use_remesh_preserve_volume = False
me_cylinder.use_remesh_preserve_attributes = False
me_cylinder.use_mirror_vertex_groups = False
me_cylinder.update()
me_cube_002 = bpy.data.meshes.new('Cube.002')
me_cube_002.from_pydata([(-0.3211, -1.0, -1.571), (-0.3211, -1.0, -1.172), (-0.3678, 1.0, -2.194), (-0.3678, 1.0, -0.5713), (0.3211, -1.0, -1.571), (0.3211, -1.0, -1.172), (0.3678, 1.0, -2.194), (0.3678, 1.0, -0.5713), (-0.9012, -0.6873, -2.438), (-0.9012, -0.6873, -0.9097), (0.9012, -0.6873, -2.438), (0.9012, -0.6873, -0.9097), (-0.8097, -0.8538, -2.21), (0.8097, -0.8538, -0.9512), (-0.8097, -0.8538, -0.9512), (0.8097, -0.8538, -2.21), (-1.152, -0.09095, -0.9199), (1.152, -0.09095, -2.532), (-1.152, -0.09095, -2.532), (1.152, -0.09095, -0.9199), (-0.1163, 2.146, -1.11), (-0.1163, 2.146, 0.137), (0.1163, 2.146, -1.11), (0.1163, 2.146, 0.137)], [], [(18, 16, 3, 2), (3, 7, 23, 21), (15, 13, 5, 4), (4, 5, 1, 0), (12, 15, 4, 0), (13, 14, 1, 5), (19, 16, 9, 11), (18, 17, 10, 8), (17, 19, 11, 10), (12, 14, 9, 8), (0, 1, 14, 12), (11, 9, 14, 13), (8, 10, 15, 12), (10, 11, 13, 15), (6, 7, 19, 17), (2, 6, 17, 18), (7, 3, 16, 19), (8, 9, 16, 18), (20, 21, 23, 22), (2, 3, 21, 20), (7, 6, 22, 23), (6, 2, 20, 22)])
_uv = me_cube_002.uv_layers.new(name='UVMap')
_uv.uv.foreach_set('vector', [0.375, 0.1136, 0.625, 0.1136, 0.625, 0.25, 0.375, 0.25, 0.875, 0.5, 0.625, 0.5, 0.625, 0.5, 0.875, 0.5, 0.375, 0.7317, 0.625, 0.7317, 0.625, 0.75, 0.375, 0.75, 0.375, 0.75, 0.625, 0.75, 0.625, 1.0, 0.375, 1.0, 0.125, 0.7317, 0.375, 0.7317, 0.375, 0.75, 0.125, 0.75, 0.625, 0.7317, 0.875, 0.7317, 0.875, 0.75, 0.625, 0.75, 0.625, 0.6364, 0.875, 0.6364, 0.875, 0.7109, 0.625, 0.7109, 0.125, 0.6364, 0.375, 0.6364, 0.375, 0.7109, 0.125, 0.7109, 0.375, 0.6364, 0.625, 0.6364, 0.625, 0.7109, 0.375, 0.7109, 0.375, 0.01828, 0.625, 0.01828, 0.625, 0.03909, 0.375, 0.03909, 0.375, 0.0, 0.625, 0.0, 0.625, 0.01828, 0.375, 0.01828, 0.625, 0.7109, 0.875, 0.7109, 0.875, 0.7317, 0.625, 0.7317, 0.125, 0.7109, 0.375, 0.7109, 0.375, 0.7317, 0.125, 0.7317, 0.375, 0.7109, 0.625, 0.7109, 0.625, 0.7317, 0.375, 0.7317, 0.375, 0.5, 0.625, 0.5, 0.625, 0.6364, 0.375, 0.6364, 0.125, 0.5, 0.375, 0.5, 0.375, 0.6364, 0.125, 0.6364, 0.625, 0.5, 0.875, 0.5, 0.875, 0.6364, 0.625, 0.6364, 0.375, 0.03909, 0.625, 0.03909, 0.625, 0.1136, 0.375, 0.1136, 0.375, 0.25, 0.625, 0.25, 0.625, 0.5, 0.375, 0.5, 0.375, 0.25, 0.625, 0.25, 0.625, 0.25, 0.375, 0.25, 0.625, 0.5, 0.375, 0.5, 0.375, 0.5, 0.625, 0.5, 0.375, 0.5, 0.125, 0.5, 0.125, 0.5, 0.375, 0.5])
me_cube_002.use_remesh_preserve_volume = False
me_cube_002.use_remesh_preserve_attributes = False
me_cube_002.use_mirror_vertex_groups = False
me_cube_002.update()
me_cube_003 = bpy.data.meshes.new('Cube.003')
me_cube_003.from_pydata([(-1.0, -1.0, -1.0), (-1.0, -1.0, 0.8942), (-1.0, -0.02146, -1.0), (-1.0, 1.083, 0.8942), (1.0, -1.0, -1.0), (1.0, -1.0, 0.8942), (1.0, -0.02146, -1.0), (1.0, 1.083, 0.8942)], [], [(0, 1, 3, 2), (2, 3, 7, 6), (6, 7, 5, 4), (4, 5, 1, 0), (2, 6, 4, 0), (7, 3, 1, 5)])
_uv = me_cube_003.uv_layers.new(name='UVMap')
_uv.uv.foreach_set('vector', [0.375, 0.0, 0.625, 0.0, 0.625, 0.25, 0.375, 0.25, 0.375, 0.25, 0.625, 0.25, 0.625, 0.5, 0.375, 0.5, 0.375, 0.5, 0.625, 0.5, 0.625, 0.75, 0.375, 0.75, 0.375, 0.75, 0.625, 0.75, 0.625, 1.0, 0.375, 1.0, 0.125, 0.5, 0.375, 0.5, 0.375, 0.75, 0.125, 0.75, 0.625, 0.5, 0.875, 0.5, 0.875, 0.75, 0.625, 0.75])
me_cube_003.use_remesh_preserve_volume = False
me_cube_003.use_remesh_preserve_attributes = False
me_cube_003.use_mirror_vertex_groups = False
me_cube_003.update()
me_cube_004 = bpy.data.meshes.new('Cube.004')
me_cube_004.from_pydata([(-1.0, -1.0, -1.0), (-1.0, -1.0, 1.0), (-1.0, 1.0, -1.0), (-1.0, 1.0, 1.0), (1.0, -1.0, -1.0), (1.0, -1.0, 1.0), (1.0, 1.0, -1.0), (1.0, 1.0, 1.0), (-1.0, -1.0, 0.5979), (-1.0, 1.0, 0.5979), (1.0, 1.0, 0.5979), (1.0, -1.0, 0.5979), (5.464, 1.0, 1.0), (5.464, -1.0, 1.0), (5.464, 1.0, 0.5979), (5.464, -1.0, 0.5979), (-5.464, -1.0, 0.5979), (-5.464, -1.0, 1.0), (-5.464, 1.0, 1.0), (-5.464, 1.0, 0.5979)], [], [(8, 1, 17, 16), (9, 3, 7, 10), (10, 7, 12, 14), (11, 5, 1, 8), (2, 6, 4, 0), (7, 3, 1, 5), (4, 11, 8, 0), (6, 10, 11, 4), (2, 9, 10, 6), (0, 8, 9, 2), (14, 12, 13, 15), (7, 5, 13, 12), (11, 10, 14, 15), (5, 11, 15, 13), (16, 17, 18, 19), (9, 8, 16, 19), (1, 3, 18, 17), (3, 9, 19, 18)])
_uv = me_cube_004.uv_layers.new(name='UVMap')
_uv.uv.foreach_set('vector', [0.5747, 1.0, 0.625, 1.0, 0.625, 1.0, 0.5747, 1.0, 0.5747, 0.25, 0.625, 0.25, 0.625, 0.5, 0.5747, 0.5, 0.5747, 0.5, 0.625, 0.5, 0.625, 0.5, 0.5747, 0.5, 0.5747, 0.75, 0.625, 0.75, 0.625, 1.0, 0.5747, 1.0, 0.125, 0.5, 0.375, 0.5, 0.375, 0.75, 0.125, 0.75, 0.625, 0.5, 0.875, 0.5, 0.875, 0.75, 0.625, 0.75, 0.375, 0.75, 0.5747, 0.75, 0.5747, 1.0, 0.375, 1.0, 0.375, 0.5, 0.5747, 0.5, 0.5747, 0.75, 0.375, 0.75, 0.375, 0.25, 0.5747, 0.25, 0.5747, 0.5, 0.375, 0.5, 0.375, 0.0, 0.5747, 0.0, 0.5747, 0.25, 0.375, 0.25, 0.5747, 0.5, 0.625, 0.5, 0.625, 0.75, 0.5747, 0.75, 0.625, 0.5, 0.625, 0.75, 0.625, 0.75, 0.625, 0.5, 0.5747, 0.75, 0.5747, 0.5, 0.5747, 0.5, 0.5747, 0.75, 0.625, 0.75, 0.5747, 0.75, 0.5747, 0.75, 0.625, 0.75, 0.5747, 0.0, 0.625, 0.0, 0.625, 0.25, 0.5747, 0.25, 0.5747, 0.25, 0.5747, 0.0, 0.5747, 0.0, 0.5747, 0.25, 0.875, 0.75, 0.875, 0.5, 0.875, 0.5, 0.875, 0.75, 0.625, 0.25, 0.5747, 0.25, 0.5747, 0.25, 0.625, 0.25])
me_cube_004.use_remesh_preserve_volume = False
me_cube_004.use_remesh_preserve_attributes = False
me_cube_004.use_mirror_vertex_groups = False
me_cube_004.update()
me_cube_005 = bpy.data.meshes.new('Cube.005')
me_cube_005.from_pydata([(-1.0, -1.0, -1.0), (-1.0, 0.3699, 1.046), (-1.0, 1.0, -1.0), (-1.0, 0.8103, 1.054), (1.0, -1.0, -1.0), (1.0, 0.3699, 1.046), (1.0, 1.0, -1.0), (1.0, 0.8103, 1.054), (-1.0, -1.0, -0.04983), (-1.0, 1.0, -0.04983), (1.0, 1.0, -0.04983), (1.0, -1.0, -0.04983), (-1.159e-09, -2.076, 0.6286), (-1.159e-09, 0.3362, 0.6286), (0.03022, -2.076, 0.6131), (0.03022, 0.3362, 0.6131), (0.04274, -2.076, 0.5757), (0.04274, 0.3362, 0.5757), (0.03022, -2.076, 0.5383), (0.03022, 0.3362, 0.5383), (-4.896e-09, -2.076, 0.5228), (-4.896e-09, 0.3362, 0.5228), (-0.03022, -2.076, 0.5383), (-0.03022, 0.3362, 0.5383), (-0.04274, -2.076, 0.5757), (-0.04274, 0.3362, 0.5757), (-0.03022, -2.076, 0.6131), (-0.03022, 0.3362, 0.6131), (-1.159e-09, -1.089, 0.6286), (0.03022, -1.089, 0.6131), (0.04274, -1.089, 0.5757), (0.03022, -1.089, 0.5383), (-4.896e-09, -1.089, 0.5228), (-0.03022, -1.089, 0.5383), (-0.04274, -1.089, 0.5757), (-0.03022, -1.089, 0.6131), (0.04723, -1.11, 0.6341), (0.0668, -1.11, 0.5757), (0.04723, -1.11, 0.5172), (-6.391e-09, -1.11, 0.493), (-0.04723, -1.11, 0.5172), (-0.0668, -1.11, 0.5757), (-0.04723, -1.11, 0.6341), (-5.517e-10, -1.11, 0.6583), (0.04723, -1.378, 0.6341), (0.0668, -1.378, 0.5757), (0.04723, -1.378, 0.5172), (-6.391e-09, -1.378, 0.493), (-0.04723, -1.378, 0.5172), (-0.0668, -1.378, 0.5757), (-0.04723, -1.378, 0.6341), (-5.517e-10, -1.378, 0.6583), (0.03022, -1.397, 0.6131), (0.04274, -1.397, 0.5757), (0.03022, -1.397, 0.5383), (-4.896e-09, -1.397, 0.5228), (-0.03022, -1.397, 0.5383), (-0.04274, -1.397, 0.5757), (-0.03022, -1.397, 0.6131), (-1.159e-09, -1.397, 0.6286), (0.03022, -1.725, 0.6131), (0.04274, -1.725, 0.5757), (0.03022, -1.725, 0.5383), (-4.896e-09, -1.725, 0.5228), (-0.03022, -1.725, 0.5383), (-0.04274, -1.725, 0.5757), (-0.03022, -1.725, 0.6131), (-1.159e-09, -1.725, 0.6286), (0.02172, -1.742, 0.6026), (0.03072, -1.742, 0.5757), (0.02172, -1.742, 0.5488), (-4.047e-09, -1.742, 0.5376), (-0.02172, -1.742, 0.5488), (-0.03072, -1.742, 0.5757), (-0.02172, -1.742, 0.6026), (-1.361e-09, -1.742, 0.6137), (0.03022, -1.76, 0.6131), (0.04274, -1.76, 0.5757), (0.03022, -1.76, 0.5383), (-4.896e-09, -1.76, 0.5228), (-0.03022, -1.76, 0.5383), (-0.04274, -1.76, 0.5757), (-0.03022, -1.76, 0.6131), (-1.159e-09, -1.76, 0.6286)], [], [(8, 1, 3, 9), (9, 3, 7, 10), (10, 7, 5, 11), (11, 5, 1, 8), (2, 6, 4, 0), (7, 3, 1, 5), (4, 11, 8, 0), (6, 10, 11, 4), (2, 9, 10, 6), (0, 8, 9, 2), (28, 13, 15, 29), (29, 15, 17, 30), (30, 17, 19, 31), (31, 19, 21, 32), (32, 21, 23, 33), (33, 23, 25, 34), (15, 13, 27, 25, 23, 21, 19, 17), (34, 25, 27, 35), (35, 27, 13, 28), (12, 14, 16, 18, 20, 22, 24, 26), (42, 35, 28, 43), (41, 34, 35, 42), (40, 33, 34, 41), (39, 32, 33, 40), (38, 31, 32, 39), (37, 30, 31, 38), (36, 29, 30, 37), (43, 28, 29, 36), (51, 43, 36, 44), (44, 36, 37, 45), (45, 37, 38, 46), (46, 38, 39, 47), (47, 39, 40, 48), (48, 40, 41, 49), (49, 41, 42, 50), (50, 42, 43, 51), (58, 50, 51, 59), (57, 49, 50, 58), (56, 48, 49, 57), (55, 47, 48, 56), (54, 46, 47, 55), (53, 45, 46, 54), (52, 44, 45, 53), (59, 51, 44, 52), (67, 59, 52, 60), (60, 52, 53, 61), (61, 53, 54, 62), (62, 54, 55, 63), (63, 55, 56, 64), (64, 56, 57, 65), (65, 57, 58, 66), (66, 58, 59, 67), (74, 66, 67, 75), (73, 65, 66, 74), (72, 64, 65, 73), (71, 63, 64, 72), (70, 62, 63, 71), (69, 61, 62, 70), (68, 60, 61, 69), (75, 67, 60, 68), (83, 75, 68, 76), (76, 68, 69, 77), (77, 69, 70, 78), (78, 70, 71, 79), (79, 71, 72, 80), (80, 72, 73, 81), (81, 73, 74, 82), (82, 74, 75, 83), (26, 82, 83, 12), (24, 81, 82, 26), (22, 80, 81, 24), (20, 79, 80, 22), (18, 78, 79, 20), (16, 77, 78, 18), (14, 76, 77, 16), (12, 83, 76, 14)])
_uv = me_cube_005.uv_layers.new(name='UVMap')
_uv.uv.foreach_set('vector', [0.4907, 0.0, 0.625, 0.0, 0.625, 0.25, 0.4907, 0.25, 0.4907, 0.25, 0.625, 0.25, 0.625, 0.5, 0.4907, 0.5, 0.4907, 0.5, 0.625, 0.5, 0.625, 0.75, 0.4907, 0.75, 0.4907, 0.75, 0.625, 0.75, 0.625, 1.0, 0.4907, 1.0, 0.125, 0.5, 0.375, 0.5, 0.375, 0.75, 0.125, 0.75, 0.625, 0.5, 0.875, 0.5, 0.875, 0.75, 0.625, 0.75, 0.375, 0.75, 0.4907, 0.75, 0.4907, 1.0, 0.375, 1.0, 0.375, 0.5, 0.4907, 0.5, 0.4907, 0.75, 0.375, 0.75, 0.375, 0.25, 0.4907, 0.25, 0.4907, 0.5, 0.375, 0.5, 0.375, 0.0, 0.4907, 0.0, 0.4907, 0.25, 0.375, 0.25, 1.0, 0.7047, 1.0, 1.0, 0.875, 1.0, 0.875, 0.7047, 0.875, 0.7047, 0.875, 1.0, 0.75, 1.0, 0.75, 0.7047, 0.75, 0.7047, 0.75, 1.0, 0.625, 1.0, 0.625, 0.7047, 0.625, 0.7047, 0.625, 1.0, 0.5, 1.0, 0.5, 0.7047, 0.5, 0.7047, 0.5, 1.0, 0.375, 1.0, 0.375, 0.7047, 0.375, 0.7047, 0.375, 1.0, 0.25, 1.0, 0.25, 0.7047, 0.4197, 0.4197, 0.25, 0.49, 0.08029, 0.4197, 0.01, 0.25, 0.08029, 0.08029, 0.25, 0.01, 0.4197, 0.08029, 0.49, 0.25, 0.25, 0.7047, 0.25, 1.0, 0.125, 1.0, 0.125, 0.7047, 0.125, 0.7047, 0.125, 1.0, 0.0, 1.0, 0.0, 0.7047, 0.75, 0.49, 0.9197, 0.4197, 0.99, 0.25, 0.9197, 0.08029, 0.75, 0.01, 0.5803, 0.08029, 0.51, 0.25, 0.5803, 0.4197, 0.125, 0.7003, 0.125, 0.7047, 0.0, 0.7047, 0.0, 0.7003, 0.25, 0.7003, 0.25, 0.7047, 0.125, 0.7047, 0.125, 0.7003, 0.375, 0.7003, 0.375, 0.7047, 0.25, 0.7047, 0.25, 0.7003, 0.5, 0.7003, 0.5, 0.7047, 0.375, 0.7047, 0.375, 0.7003, 0.625, 0.7003, 0.625, 0.7047, 0.5, 0.7047, 0.5, 0.7003, 0.75, 0.7003, 0.75, 0.7047, 0.625, 0.7047, 0.625, 0.7003, 0.875, 0.7003, 0.875, 0.7047, 0.75, 0.7047, 0.75, 0.7003, 1.0, 0.7003, 1.0, 0.7047, 0.875, 0.7047, 0.875, 0.7003, 1.0, 0.6448, 1.0, 0.7003, 0.875, 0.7003, 0.875, 0.6448, 0.875, 0.6448, 0.875, 0.7003, 0.75, 0.7003, 0.75, 0.6448, 0.75, 0.6448, 0.75, 0.7003, 0.625, 0.7003, 0.625, 0.6448, 0.625, 0.6448, 0.625, 0.7003, 0.5, 0.7003, 0.5, 0.6448, 0.5, 0.6448, 0.5, 0.7003, 0.375, 0.7003, 0.375, 0.6448, 0.375, 0.6448, 0.375, 0.7003, 0.25, 0.7003, 0.25, 0.6448, 0.25, 0.6448, 0.25, 0.7003, 0.125, 0.7003, 0.125, 0.6448, 0.125, 0.6448, 0.125, 0.7003, 0.0, 0.7003, 0.0, 0.6448, 0.125, 0.6408, 0.125, 0.6448, 0.0, 0.6448, 0.0, 0.6408, 0.25, 0.6408, 0.25, 0.6448, 0.125, 0.6448, 0.125, 0.6408, 0.375, 0.6408, 0.375, 0.6448, 0.25, 0.6448, 0.25, 0.6408, 0.5, 0.6408, 0.5, 0.6448, 0.375, 0.6448, 0.375, 0.6408, 0.625, 0.6408, 0.625, 0.6448, 0.5, 0.6448, 0.5, 0.6408, 0.75, 0.6408, 0.75, 0.6448, 0.625, 0.6448, 0.625, 0.6408, 0.875, 0.6408, 0.875, 0.6448, 0.75, 0.6448, 0.75, 0.6408, 1.0, 0.6408, 1.0, 0.6448, 0.875, 0.6448, 0.875, 0.6408, 1.0, 0.5728, 1.0, 0.6408, 0.875, 0.6408, 0.875, 0.5728, 0.875, 0.5728, 0.875, 0.6408, 0.75, 0.6408, 0.75, 0.5728, 0.75, 0.5728, 0.75, 0.6408, 0.625, 0.6408, 0.625, 0.5728, 0.625, 0.5728, 0.625, 0.6408, 0.5, 0.6408, 0.5, 0.5728, 0.5, 0.5728, 0.5, 0.6408, 0.375, 0.6408, 0.375, 0.5728, 0.375, 0.5728, 0.375, 0.6408, 0.25, 0.6408, 0.25, 0.5728, 0.25, 0.5728, 0.25, 0.6408, 0.125, 0.6408, 0.125, 0.5728, 0.125, 0.5728, 0.125, 0.6408, 0.0, 0.6408, 0.0, 0.5728, 0.125, 0.5692, 0.125, 0.5728, 0.0, 0.5728, 0.0, 0.5692, 0.25, 0.5692, 0.25, 0.5728, 0.125, 0.5728, 0.125, 0.5692, 0.375, 0.5692, 0.375, 0.5728, 0.25, 0.5728, 0.25, 0.5692, 0.5, 0.5692, 0.5, 0.5728, 0.375, 0.5728, 0.375, 0.5692, 0.625, 0.5692, 0.625, 0.5728, 0.5, 0.5728, 0.5, 0.5692, 0.75, 0.5692, 0.75, 0.5728, 0.625, 0.5728, 0.625, 0.5692, 0.875, 0.5692, 0.875, 0.5728, 0.75, 0.5728, 0.75, 0.5692, 1.0, 0.5692, 1.0, 0.5728, 0.875, 0.5728, 0.875, 0.5692, 1.0, 0.5656, 1.0, 0.5692, 0.875, 0.5692, 0.875, 0.5656, 0.875, 0.5656, 0.875, 0.5692, 0.75, 0.5692, 0.75, 0.5656, 0.75, 0.5656, 0.75, 0.5692, 0.625, 0.5692, 0.625, 0.5656, 0.625, 0.5656, 0.625, 0.5692, 0.5, 0.5692, 0.5, 0.5656, 0.5, 0.5656, 0.5, 0.5692, 0.375, 0.5692, 0.375, 0.5656, 0.375, 0.5656, 0.375, 0.5692, 0.25, 0.5692, 0.25, 0.5656, 0.25, 0.5656, 0.25, 0.5692, 0.125, 0.5692, 0.125, 0.5656, 0.125, 0.5656, 0.125, 0.5692, 0.0, 0.5692, 0.0, 0.5656, 0.125, 0.5, 0.125, 0.5656, 0.0, 0.5656, 0.0, 0.5, 0.25, 0.5, 0.25, 0.5656, 0.125, 0.5656, 0.125, 0.5, 0.375, 0.5, 0.375, 0.5656, 0.25, 0.5656, 0.25, 0.5, 0.5, 0.5, 0.5, 0.5656, 0.375, 0.5656, 0.375, 0.5, 0.625, 0.5, 0.625, 0.5656, 0.5, 0.5656, 0.5, 0.5, 0.75, 0.5, 0.75, 0.5656, 0.625, 0.5656, 0.625, 0.5, 0.875, 0.5, 0.875, 0.5656, 0.75, 0.5656, 0.75, 0.5, 1.0, 0.5, 1.0, 0.5656, 0.875, 0.5656, 0.875, 0.5])
me_cube_005.use_remesh_preserve_volume = False
me_cube_005.use_remesh_preserve_attributes = False
me_cube_005.use_mirror_vertex_groups = False
me_cube_005.update()
me_cube_006 = bpy.data.meshes.new('Cube.006')
me_cube_006.from_pydata([(-1.0, -1.0, -1.0), (-1.0, 0.3699, 1.046), (-1.0, 1.0, -1.0), (-1.0, 0.8103, 1.054), (1.0, -1.0, -1.0), (1.0, 0.3699, 1.046), (1.0, 1.0, -1.0), (1.0, 0.8103, 1.054), (-1.0, -1.0, -0.04983), (-1.0, 1.0, -0.04983), (1.0, 1.0, -0.04983), (1.0, -1.0, -0.04983), (-1.159e-09, -2.076, 0.6286), (-1.159e-09, 0.3362, 0.6286), (0.03022, -2.076, 0.6131), (0.03022, 0.3362, 0.6131), (0.04274, -2.076, 0.5757), (0.04274, 0.3362, 0.5757), (0.03022, -2.076, 0.5383), (0.03022, 0.3362, 0.5383), (-4.896e-09, -2.076, 0.5228), (-4.896e-09, 0.3362, 0.5228), (-0.03022, -2.076, 0.5383), (-0.03022, 0.3362, 0.5383), (-0.04274, -2.076, 0.5757), (-0.04274, 0.3362, 0.5757), (-0.03022, -2.076, 0.6131), (-0.03022, 0.3362, 0.6131), (-1.159e-09, -1.089, 0.6286), (0.03022, -1.089, 0.6131), (0.04274, -1.089, 0.5757), (0.03022, -1.089, 0.5383), (-4.896e-09, -1.089, 0.5228), (-0.03022, -1.089, 0.5383), (-0.04274, -1.089, 0.5757), (-0.03022, -1.089, 0.6131), (0.04723, -1.11, 0.6341), (0.0668, -1.11, 0.5757), (0.04723, -1.11, 0.5172), (-6.391e-09, -1.11, 0.493), (-0.04723, -1.11, 0.5172), (-0.0668, -1.11, 0.5757), (-0.04723, -1.11, 0.6341), (-5.517e-10, -1.11, 0.6583), (0.04723, -1.378, 0.6341), (0.0668, -1.378, 0.5757), (0.04723, -1.378, 0.5172), (-6.391e-09, -1.378, 0.493), (-0.04723, -1.378, 0.5172), (-0.0668, -1.378, 0.5757), (-0.04723, -1.378, 0.6341), (-5.517e-10, -1.378, 0.6583), (0.03022, -1.397, 0.6131), (0.04274, -1.397, 0.5757), (0.03022, -1.397, 0.5383), (-4.896e-09, -1.397, 0.5228), (-0.03022, -1.397, 0.5383), (-0.04274, -1.397, 0.5757), (-0.03022, -1.397, 0.6131), (-1.159e-09, -1.397, 0.6286), (0.03022, -1.725, 0.6131), (0.04274, -1.725, 0.5757), (0.03022, -1.725, 0.5383), (-4.896e-09, -1.725, 0.5228), (-0.03022, -1.725, 0.5383), (-0.04274, -1.725, 0.5757), (-0.03022, -1.725, 0.6131), (-1.159e-09, -1.725, 0.6286), (0.02172, -1.742, 0.6026), (0.03072, -1.742, 0.5757), (0.02172, -1.742, 0.5488), (-4.047e-09, -1.742, 0.5376), (-0.02172, -1.742, 0.5488), (-0.03072, -1.742, 0.5757), (-0.02172, -1.742, 0.6026), (-1.361e-09, -1.742, 0.6137), (0.03022, -1.76, 0.6131), (0.04274, -1.76, 0.5757), (0.03022, -1.76, 0.5383), (-4.896e-09, -1.76, 0.5228), (-0.03022, -1.76, 0.5383), (-0.04274, -1.76, 0.5757), (-0.03022, -1.76, 0.6131), (-1.159e-09, -1.76, 0.6286)], [], [(8, 1, 3, 9), (9, 3, 7, 10), (10, 7, 5, 11), (11, 5, 1, 8), (2, 6, 4, 0), (7, 3, 1, 5), (4, 11, 8, 0), (6, 10, 11, 4), (2, 9, 10, 6), (0, 8, 9, 2), (28, 13, 15, 29), (29, 15, 17, 30), (30, 17, 19, 31), (31, 19, 21, 32), (32, 21, 23, 33), (33, 23, 25, 34), (15, 13, 27, 25, 23, 21, 19, 17), (34, 25, 27, 35), (35, 27, 13, 28), (12, 14, 16, 18, 20, 22, 24, 26), (42, 35, 28, 43), (41, 34, 35, 42), (40, 33, 34, 41), (39, 32, 33, 40), (38, 31, 32, 39), (37, 30, 31, 38), (36, 29, 30, 37), (43, 28, 29, 36), (51, 43, 36, 44), (44, 36, 37, 45), (45, 37, 38, 46), (46, 38, 39, 47), (47, 39, 40, 48), (48, 40, 41, 49), (49, 41, 42, 50), (50, 42, 43, 51), (58, 50, 51, 59), (57, 49, 50, 58), (56, 48, 49, 57), (55, 47, 48, 56), (54, 46, 47, 55), (53, 45, 46, 54), (52, 44, 45, 53), (59, 51, 44, 52), (67, 59, 52, 60), (60, 52, 53, 61), (61, 53, 54, 62), (62, 54, 55, 63), (63, 55, 56, 64), (64, 56, 57, 65), (65, 57, 58, 66), (66, 58, 59, 67), (74, 66, 67, 75), (73, 65, 66, 74), (72, 64, 65, 73), (71, 63, 64, 72), (70, 62, 63, 71), (69, 61, 62, 70), (68, 60, 61, 69), (75, 67, 60, 68), (83, 75, 68, 76), (76, 68, 69, 77), (77, 69, 70, 78), (78, 70, 71, 79), (79, 71, 72, 80), (80, 72, 73, 81), (81, 73, 74, 82), (82, 74, 75, 83), (26, 82, 83, 12), (24, 81, 82, 26), (22, 80, 81, 24), (20, 79, 80, 22), (18, 78, 79, 20), (16, 77, 78, 18), (14, 76, 77, 16), (12, 83, 76, 14)])
_uv = me_cube_006.uv_layers.new(name='UVMap')
_uv.uv.foreach_set('vector', [0.4907, 0.0, 0.625, 0.0, 0.625, 0.25, 0.4907, 0.25, 0.4907, 0.25, 0.625, 0.25, 0.625, 0.5, 0.4907, 0.5, 0.4907, 0.5, 0.625, 0.5, 0.625, 0.75, 0.4907, 0.75, 0.4907, 0.75, 0.625, 0.75, 0.625, 1.0, 0.4907, 1.0, 0.125, 0.5, 0.375, 0.5, 0.375, 0.75, 0.125, 0.75, 0.625, 0.5, 0.875, 0.5, 0.875, 0.75, 0.625, 0.75, 0.375, 0.75, 0.4907, 0.75, 0.4907, 1.0, 0.375, 1.0, 0.375, 0.5, 0.4907, 0.5, 0.4907, 0.75, 0.375, 0.75, 0.375, 0.25, 0.4907, 0.25, 0.4907, 0.5, 0.375, 0.5, 0.375, 0.0, 0.4907, 0.0, 0.4907, 0.25, 0.375, 0.25, 1.0, 0.7047, 1.0, 1.0, 0.875, 1.0, 0.875, 0.7047, 0.875, 0.7047, 0.875, 1.0, 0.75, 1.0, 0.75, 0.7047, 0.75, 0.7047, 0.75, 1.0, 0.625, 1.0, 0.625, 0.7047, 0.625, 0.7047, 0.625, 1.0, 0.5, 1.0, 0.5, 0.7047, 0.5, 0.7047, 0.5, 1.0, 0.375, 1.0, 0.375, 0.7047, 0.375, 0.7047, 0.375, 1.0, 0.25, 1.0, 0.25, 0.7047, 0.4197, 0.4197, 0.25, 0.49, 0.08029, 0.4197, 0.01, 0.25, 0.08029, 0.08029, 0.25, 0.01, 0.4197, 0.08029, 0.49, 0.25, 0.25, 0.7047, 0.25, 1.0, 0.125, 1.0, 0.125, 0.7047, 0.125, 0.7047, 0.125, 1.0, 0.0, 1.0, 0.0, 0.7047, 0.75, 0.49, 0.9197, 0.4197, 0.99, 0.25, 0.9197, 0.08029, 0.75, 0.01, 0.5803, 0.08029, 0.51, 0.25, 0.5803, 0.4197, 0.125, 0.7003, 0.125, 0.7047, 0.0, 0.7047, 0.0, 0.7003, 0.25, 0.7003, 0.25, 0.7047, 0.125, 0.7047, 0.125, 0.7003, 0.375, 0.7003, 0.375, 0.7047, 0.25, 0.7047, 0.25, 0.7003, 0.5, 0.7003, 0.5, 0.7047, 0.375, 0.7047, 0.375, 0.7003, 0.625, 0.7003, 0.625, 0.7047, 0.5, 0.7047, 0.5, 0.7003, 0.75, 0.7003, 0.75, 0.7047, 0.625, 0.7047, 0.625, 0.7003, 0.875, 0.7003, 0.875, 0.7047, 0.75, 0.7047, 0.75, 0.7003, 1.0, 0.7003, 1.0, 0.7047, 0.875, 0.7047, 0.875, 0.7003, 1.0, 0.6448, 1.0, 0.7003, 0.875, 0.7003, 0.875, 0.6448, 0.875, 0.6448, 0.875, 0.7003, 0.75, 0.7003, 0.75, 0.6448, 0.75, 0.6448, 0.75, 0.7003, 0.625, 0.7003, 0.625, 0.6448, 0.625, 0.6448, 0.625, 0.7003, 0.5, 0.7003, 0.5, 0.6448, 0.5, 0.6448, 0.5, 0.7003, 0.375, 0.7003, 0.375, 0.6448, 0.375, 0.6448, 0.375, 0.7003, 0.25, 0.7003, 0.25, 0.6448, 0.25, 0.6448, 0.25, 0.7003, 0.125, 0.7003, 0.125, 0.6448, 0.125, 0.6448, 0.125, 0.7003, 0.0, 0.7003, 0.0, 0.6448, 0.125, 0.6408, 0.125, 0.6448, 0.0, 0.6448, 0.0, 0.6408, 0.25, 0.6408, 0.25, 0.6448, 0.125, 0.6448, 0.125, 0.6408, 0.375, 0.6408, 0.375, 0.6448, 0.25, 0.6448, 0.25, 0.6408, 0.5, 0.6408, 0.5, 0.6448, 0.375, 0.6448, 0.375, 0.6408, 0.625, 0.6408, 0.625, 0.6448, 0.5, 0.6448, 0.5, 0.6408, 0.75, 0.6408, 0.75, 0.6448, 0.625, 0.6448, 0.625, 0.6408, 0.875, 0.6408, 0.875, 0.6448, 0.75, 0.6448, 0.75, 0.6408, 1.0, 0.6408, 1.0, 0.6448, 0.875, 0.6448, 0.875, 0.6408, 1.0, 0.5728, 1.0, 0.6408, 0.875, 0.6408, 0.875, 0.5728, 0.875, 0.5728, 0.875, 0.6408, 0.75, 0.6408, 0.75, 0.5728, 0.75, 0.5728, 0.75, 0.6408, 0.625, 0.6408, 0.625, 0.5728, 0.625, 0.5728, 0.625, 0.6408, 0.5, 0.6408, 0.5, 0.5728, 0.5, 0.5728, 0.5, 0.6408, 0.375, 0.6408, 0.375, 0.5728, 0.375, 0.5728, 0.375, 0.6408, 0.25, 0.6408, 0.25, 0.5728, 0.25, 0.5728, 0.25, 0.6408, 0.125, 0.6408, 0.125, 0.5728, 0.125, 0.5728, 0.125, 0.6408, 0.0, 0.6408, 0.0, 0.5728, 0.125, 0.5692, 0.125, 0.5728, 0.0, 0.5728, 0.0, 0.5692, 0.25, 0.5692, 0.25, 0.5728, 0.125, 0.5728, 0.125, 0.5692, 0.375, 0.5692, 0.375, 0.5728, 0.25, 0.5728, 0.25, 0.5692, 0.5, 0.5692, 0.5, 0.5728, 0.375, 0.5728, 0.375, 0.5692, 0.625, 0.5692, 0.625, 0.5728, 0.5, 0.5728, 0.5, 0.5692, 0.75, 0.5692, 0.75, 0.5728, 0.625, 0.5728, 0.625, 0.5692, 0.875, 0.5692, 0.875, 0.5728, 0.75, 0.5728, 0.75, 0.5692, 1.0, 0.5692, 1.0, 0.5728, 0.875, 0.5728, 0.875, 0.5692, 1.0, 0.5656, 1.0, 0.5692, 0.875, 0.5692, 0.875, 0.5656, 0.875, 0.5656, 0.875, 0.5692, 0.75, 0.5692, 0.75, 0.5656, 0.75, 0.5656, 0.75, 0.5692, 0.625, 0.5692, 0.625, 0.5656, 0.625, 0.5656, 0.625, 0.5692, 0.5, 0.5692, 0.5, 0.5656, 0.5, 0.5656, 0.5, 0.5692, 0.375, 0.5692, 0.375, 0.5656, 0.375, 0.5656, 0.375, 0.5692, 0.25, 0.5692, 0.25, 0.5656, 0.25, 0.5656, 0.25, 0.5692, 0.125, 0.5692, 0.125, 0.5656, 0.125, 0.5656, 0.125, 0.5692, 0.0, 0.5692, 0.0, 0.5656, 0.125, 0.5, 0.125, 0.5656, 0.0, 0.5656, 0.0, 0.5, 0.25, 0.5, 0.25, 0.5656, 0.125, 0.5656, 0.125, 0.5, 0.375, 0.5, 0.375, 0.5656, 0.25, 0.5656, 0.25, 0.5, 0.5, 0.5, 0.5, 0.5656, 0.375, 0.5656, 0.375, 0.5, 0.625, 0.5, 0.625, 0.5656, 0.5, 0.5656, 0.5, 0.5, 0.75, 0.5, 0.75, 0.5656, 0.625, 0.5656, 0.625, 0.5, 0.875, 0.5, 0.875, 0.5656, 0.75, 0.5656, 0.75, 0.5, 1.0, 0.5, 1.0, 0.5656, 0.875, 0.5656, 0.875, 0.5])
me_cube_006.use_remesh_preserve_volume = False
me_cube_006.use_remesh_preserve_attributes = False
me_cube_006.use_mirror_vertex_groups = False
me_cube_006.update()
me_cube_007 = bpy.data.meshes.new('Cube.007')
me_cube_007.from_pydata([(-1.0, -1.0, -1.0), (-1.0, -1.0, 1.0), (-1.0, 1.0, -1.0), (-1.0, 1.0, 1.0), (1.0, -1.0, -1.0), (1.0, -1.0, 1.0), (1.0, 1.0, -1.0), (1.0, 1.0, 1.0)], [], [(0, 1, 3, 2), (2, 3, 7, 6), (6, 7, 5, 4), (4, 5, 1, 0), (2, 6, 4, 0), (7, 3, 1, 5)])
_uv = me_cube_007.uv_layers.new(name='UVMap')
_uv.uv.foreach_set('vector', [0.375, 0.0, 0.625, 0.0, 0.625, 0.25, 0.375, 0.25, 0.375, 0.25, 0.625, 0.25, 0.625, 0.5, 0.375, 0.5, 0.375, 0.5, 0.625, 0.5, 0.625, 0.75, 0.375, 0.75, 0.375, 0.75, 0.625, 0.75, 0.625, 1.0, 0.375, 1.0, 0.125, 0.5, 0.375, 0.5, 0.375, 0.75, 0.125, 0.75, 0.625, 0.5, 0.875, 0.5, 0.875, 0.75, 0.625, 0.75])
me_cube_007.use_remesh_preserve_volume = False
me_cube_007.use_remesh_preserve_attributes = False
me_cube_007.use_mirror_vertex_groups = False
me_cube_007.update()

# ---- objects
ob_ship = bpy.data.objects.new('Ship', me_cube_001)
ob_barrel = bpy.data.objects.new('Barrel', me_cylinder)
ob_frontship = bpy.data.objects.new('FrontShip', me_cube_002)
ob_stere = bpy.data.objects.new('Stere', me_cube_003)
ob_antenna = bpy.data.objects.new('Antenna', me_cube_004)
ob_weapon = bpy.data.objects.new('Weapon', me_cube_005)
ob_weapon2 = bpy.data.objects.new('Weapon2', me_cube_006)
ob_cube = bpy.data.objects.new('Cube', me_cube_007)
ob_back = bpy.data.objects.new('Back', None)
ob_front = bpy.data.objects.new('Front', None)
ob_right = bpy.data.objects.new('Right', None)
ob_top = bpy.data.objects.new('Top', None)

# ---- transforms, parenting, visibility, modifiers, constraints
ob_ship.location = (0.0, 3.758, -0.9622)
ob_ship.scale = (2.006, 16.76, 2.492)
ob_ship.hide_render = True
ob_ship.lineart.crease_threshold = 0.0
ob_barrel.location = (-9.313e-10, 3.713, 1.812)
ob_barrel.rotation_euler = (1.571, -0.0, 0.0)
ob_barrel.scale = (0.1107, 0.1107, -4.174)
ob_barrel.lineart.crease_threshold = 0.0
ob_frontship.location = (0.0, -15.39, -0.9622)
ob_frontship.scale = (0.4448, 1.287, 0.4448)
ob_frontship.lineart.crease_threshold = 0.0
ob_stere.location = (-1.172e-16, 15.57, -1.868)
ob_stere.scale = (0.0423, 0.5106, 0.5727)
ob_stere.lineart.crease_threshold = 0.0
ob_antenna.location = (0.0, 3.758, 2.714)
ob_antenna.scale = (0.1281, 0.06391, 0.3453)
ob_antenna.lineart.crease_threshold = 0.0
ob_weapon.location = (0.0, -2.118, 0.08254)
ob_weapon.scale = (0.6132, 0.8196, 0.4954)
ob_weapon.lineart.crease_threshold = 0.0
ob_weapon2.location = (0.0, -6.256, 0.08254)
ob_weapon2.scale = (0.6132, 0.8196, 0.4954)
ob_weapon2.lineart.crease_threshold = 0.0
ob_cube.location = (0.0, 12.69, 0.1115)
ob_cube.scale = (2.014, 1.869, 0.2125)
ob_cube.lineart.crease_threshold = 0.0
ob_back.location = (0.0, -100.0, 0.0)
ob_back.rotation_euler = (1.571, 0.0, 0.0)
ob_back.lock_location = (True, True, True)
ob_back.lock_rotation = (True, True, True)
ob_back.lock_scale = (True, True, True)
ob_back.empty_display_type = 'IMAGE'
ob_back.empty_display_size = 5.0
ob_back.hide_select = True
ob_back.hide_render = True
ob_back.lineart.crease_threshold = 0.0
ob_front.location = (0.0, 100.0, 0.0)
ob_front.rotation_euler = (1.571, 0.0, 0.0)
ob_front.lock_location = (True, True, True)
ob_front.lock_rotation = (True, True, True)
ob_front.lock_scale = (True, True, True)
ob_front.empty_display_type = 'IMAGE'
ob_front.empty_display_size = 5.0
ob_front.hide_select = True
ob_front.hide_render = True
ob_front.lineart.crease_threshold = 0.0
ob_right.location = (-100.0, 0.0, 0.0)
ob_right.rotation_euler = (1.571, 0.0, 1.571)
ob_right.scale = (6.68, 6.68, 6.68)
ob_right.lock_location = (True, True, True)
ob_right.lock_rotation = (True, True, True)
ob_right.lock_scale = (True, True, True)
ob_right.empty_display_type = 'IMAGE'
ob_right.empty_display_size = 5.0
ob_right.hide_select = True
ob_right.hide_render = True
ob_right.lineart.crease_threshold = 0.0
ob_top.location = (0.0, 0.0, -100.0)
ob_top.rotation_euler = (0.0, 0.0, 1.571)
ob_top.scale = (6.68, 6.68, 6.68)
ob_top.lock_location = (True, True, True)
ob_top.lock_rotation = (True, True, True)
ob_top.lock_scale = (True, True, True)
ob_top.empty_display_type = 'IMAGE'
ob_top.empty_display_size = 5.0
ob_top.hide_select = True
ob_top.hide_render = True
ob_top.lineart.crease_threshold = 0.0

# ---- collection membership
col_ship.objects.link(ob_ship)
col_ship.objects.link(ob_barrel)
col_ship.objects.link(ob_frontship)
col_ship.objects.link(ob_stere)
col_other.objects.link(ob_antenna)
col_other.objects.link(ob_weapon)
col_other.objects.link(ob_weapon2)
col_other.objects.link(ob_cube)
col_blueprints.objects.link(ob_back)
col_blueprints.objects.link(ob_front)
col_blueprints.objects.link(ob_right)
col_blueprints.objects.link(ob_top)

# ---- scene / render settings (as saved in the file)
scene.frame_start = 1; scene.frame_end = 250; scene.frame_set(1)
scene.render.engine = 'BLENDER_EEVEE_NEXT'
scene.render.motion_blur_shutter = 1.0
scene.cycles.use_denoising = False
scene.cycles.samples = 128
scene.cycles.sampling_pattern = 'TABULATED_SOBOL'
scene.cycles.use_adaptive_sampling = False
scene.cycles.use_light_tree = False
scene.view_settings.view_transform = 'Filmic'
bpy.context.view_layer.update()

# ---- added for rendering (the .blend has no active camera and no usable light): camera, sun
cam_auto = bpy.data.cameras.new('AutoCamera')
cam_auto.lens = 50.0
cam_auto.sensor_width = 36.0
cam_auto.clip_end = 1000.0
ob_auto_camera = bpy.data.objects.new('AutoCamera', cam_auto)
scene.collection.objects.link(ob_auto_camera)
ob_auto_camera.location = (30.9977, -37.4782, 25.1076)
ob_auto_camera.rotation_euler = (1.09748, -7.21219e-08, 0.694738)
scene.camera = ob_auto_camera
light_auto_sun = bpy.data.lights.new('AutoSun', 'SUN')
light_auto_sun.energy = 3.0
light_auto_sun.angle = 0.0523599
ob_auto_sun = bpy.data.objects.new('AutoSun', light_auto_sun)
scene.collection.objects.link(ob_auto_sun)
ob_auto_sun.rotation_euler = (0.872665, 0.174533, 0.523599)
bpy.context.view_layer.update()
